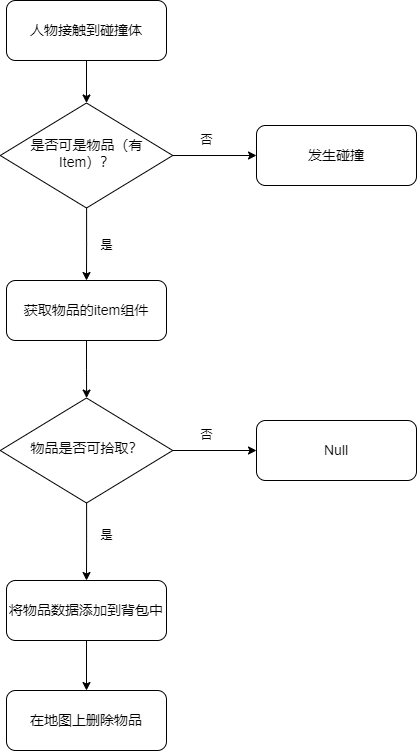

The diagram above was exported from draw.io. Its source (the exported page's mxGraphModel, read from the mxfile embedded in the PNG):
<mxGraphModel dx="1050" dy="573" grid="1" gridSize="10" guides="1" tooltips="1" connect="1" arrows="1" fold="1" page="1" pageScale="1" pageWidth="827" pageHeight="1169" math="0" shadow="0">
  <root>
    <mxCell id="WIyWlLk6GJQsqaUBKTNV-0" />
    <mxCell id="WIyWlLk6GJQsqaUBKTNV-1" parent="WIyWlLk6GJQsqaUBKTNV-0" />
    <mxCell id="AxE_80ErAsJ50HL3k1gA-2" style="edgeStyle=orthogonalEdgeStyle;rounded=0;orthogonalLoop=1;jettySize=auto;html=1;exitX=0.5;exitY=1;exitDx=0;exitDy=0;entryX=0.5;entryY=0;entryDx=0;entryDy=0;" edge="1" parent="WIyWlLk6GJQsqaUBKTNV-1" source="WIyWlLk6GJQsqaUBKTNV-3" target="WIyWlLk6GJQsqaUBKTNV-6">
      <mxGeometry relative="1" as="geometry" />
    </mxCell>
    <mxCell id="WIyWlLk6GJQsqaUBKTNV-3" value="&lt;font style=&quot;font-size: 14px;&quot;&gt;人物接触到碰撞体&lt;/font&gt;" style="rounded=1;whiteSpace=wrap;html=1;fontSize=12;glass=0;strokeWidth=1;shadow=0;" parent="WIyWlLk6GJQsqaUBKTNV-1" vertex="1">
      <mxGeometry x="140" y="100" width="160" height="60" as="geometry" />
    </mxCell>
    <mxCell id="AxE_80ErAsJ50HL3k1gA-4" style="edgeStyle=orthogonalEdgeStyle;rounded=0;orthogonalLoop=1;jettySize=auto;html=1;entryX=0.5;entryY=0;entryDx=0;entryDy=0;" edge="1" parent="WIyWlLk6GJQsqaUBKTNV-1" source="WIyWlLk6GJQsqaUBKTNV-6" target="AxE_80ErAsJ50HL3k1gA-3">
      <mxGeometry relative="1" as="geometry" />
    </mxCell>
    <mxCell id="AxE_80ErAsJ50HL3k1gA-7" style="edgeStyle=orthogonalEdgeStyle;rounded=0;orthogonalLoop=1;jettySize=auto;html=1;entryX=0;entryY=0.5;entryDx=0;entryDy=0;" edge="1" parent="WIyWlLk6GJQsqaUBKTNV-1" source="WIyWlLk6GJQsqaUBKTNV-6" target="WIyWlLk6GJQsqaUBKTNV-7">
      <mxGeometry relative="1" as="geometry" />
    </mxCell>
    <mxCell id="WIyWlLk6GJQsqaUBKTNV-6" value="&lt;font style=&quot;font-size: 14px;&quot;&gt;是否可是物品（有Item）？&lt;/font&gt;" style="rhombus;whiteSpace=wrap;html=1;shadow=0;fontFamily=Helvetica;fontSize=12;align=center;strokeWidth=1;spacing=6;spacingTop=-4;" parent="WIyWlLk6GJQsqaUBKTNV-1" vertex="1">
      <mxGeometry x="133.75" y="202.5" width="172.5" height="105" as="geometry" />
    </mxCell>
    <mxCell id="WIyWlLk6GJQsqaUBKTNV-7" value="&lt;font style=&quot;font-size: 14px;&quot;&gt;发生碰撞&lt;/font&gt;" style="rounded=1;whiteSpace=wrap;html=1;fontSize=12;glass=0;strokeWidth=1;shadow=0;" parent="WIyWlLk6GJQsqaUBKTNV-1" vertex="1">
      <mxGeometry x="390" y="225" width="160" height="60" as="geometry" />
    </mxCell>
    <mxCell id="AxE_80ErAsJ50HL3k1gA-6" style="edgeStyle=orthogonalEdgeStyle;rounded=0;orthogonalLoop=1;jettySize=auto;html=1;entryX=0;entryY=0.5;entryDx=0;entryDy=0;" edge="1" parent="WIyWlLk6GJQsqaUBKTNV-1" source="WIyWlLk6GJQsqaUBKTNV-10" target="WIyWlLk6GJQsqaUBKTNV-12">
      <mxGeometry relative="1" as="geometry" />
    </mxCell>
    <mxCell id="AxE_80ErAsJ50HL3k1gA-9" style="edgeStyle=orthogonalEdgeStyle;rounded=0;orthogonalLoop=1;jettySize=auto;html=1;entryX=0.5;entryY=0;entryDx=0;entryDy=0;" edge="1" parent="WIyWlLk6GJQsqaUBKTNV-1" source="WIyWlLk6GJQsqaUBKTNV-10" target="WIyWlLk6GJQsqaUBKTNV-11">
      <mxGeometry relative="1" as="geometry" />
    </mxCell>
    <mxCell id="WIyWlLk6GJQsqaUBKTNV-10" value="&lt;font style=&quot;font-size: 14px;&quot;&gt;物品是否可拾取？&lt;/font&gt;" style="rhombus;whiteSpace=wrap;html=1;shadow=0;fontFamily=Helvetica;fontSize=12;align=center;strokeWidth=1;spacing=6;spacingTop=-4;" parent="WIyWlLk6GJQsqaUBKTNV-1" vertex="1">
      <mxGeometry x="133.75" y="497.5" width="172.5" height="105" as="geometry" />
    </mxCell>
    <mxCell id="AxE_80ErAsJ50HL3k1gA-12" value="" style="edgeStyle=orthogonalEdgeStyle;rounded=0;orthogonalLoop=1;jettySize=auto;html=1;" edge="1" parent="WIyWlLk6GJQsqaUBKTNV-1" source="WIyWlLk6GJQsqaUBKTNV-11" target="AxE_80ErAsJ50HL3k1gA-11">
      <mxGeometry relative="1" as="geometry" />
    </mxCell>
    <mxCell id="WIyWlLk6GJQsqaUBKTNV-11" value="&lt;font style=&quot;font-size: 14px;&quot;&gt;将物品数据添加到背包中&lt;/font&gt;" style="rounded=1;whiteSpace=wrap;html=1;fontSize=12;glass=0;strokeWidth=1;shadow=0;" parent="WIyWlLk6GJQsqaUBKTNV-1" vertex="1">
      <mxGeometry x="140" y="680" width="160" height="60" as="geometry" />
    </mxCell>
    <mxCell id="WIyWlLk6GJQsqaUBKTNV-12" value="&lt;font style=&quot;font-size: 14px;&quot;&gt;Null&lt;/font&gt;" style="rounded=1;whiteSpace=wrap;html=1;fontSize=12;glass=0;strokeWidth=1;shadow=0;" parent="WIyWlLk6GJQsqaUBKTNV-1" vertex="1">
      <mxGeometry x="390" y="520" width="160" height="60" as="geometry" />
    </mxCell>
    <mxCell id="AxE_80ErAsJ50HL3k1gA-0" value="是" style="text;html=1;align=center;verticalAlign=middle;resizable=0;points=[];autosize=1;strokeColor=none;fillColor=none;" vertex="1" parent="WIyWlLk6GJQsqaUBKTNV-1">
      <mxGeometry x="220" y="330" width="40" height="30" as="geometry" />
    </mxCell>
    <mxCell id="AxE_80ErAsJ50HL3k1gA-5" style="edgeStyle=orthogonalEdgeStyle;rounded=0;orthogonalLoop=1;jettySize=auto;html=1;" edge="1" parent="WIyWlLk6GJQsqaUBKTNV-1" source="AxE_80ErAsJ50HL3k1gA-3" target="WIyWlLk6GJQsqaUBKTNV-10">
      <mxGeometry relative="1" as="geometry" />
    </mxCell>
    <mxCell id="AxE_80ErAsJ50HL3k1gA-3" value="&lt;font style=&quot;font-size: 14px;&quot;&gt;获取物品的item组件&lt;/font&gt;" style="rounded=1;whiteSpace=wrap;html=1;glass=0;strokeWidth=1;shadow=0;" vertex="1" parent="WIyWlLk6GJQsqaUBKTNV-1">
      <mxGeometry x="140" y="380" width="160" height="60" as="geometry" />
    </mxCell>
    <mxCell id="AxE_80ErAsJ50HL3k1gA-8" value="否" style="text;html=1;align=center;verticalAlign=middle;resizable=0;points=[];autosize=1;strokeColor=none;fillColor=none;" vertex="1" parent="WIyWlLk6GJQsqaUBKTNV-1">
      <mxGeometry x="320" y="225" width="40" height="30" as="geometry" />
    </mxCell>
    <mxCell id="AxE_80ErAsJ50HL3k1gA-10" value="是" style="text;html=1;align=center;verticalAlign=middle;resizable=0;points=[];autosize=1;strokeColor=none;fillColor=none;" vertex="1" parent="WIyWlLk6GJQsqaUBKTNV-1">
      <mxGeometry x="220" y="620" width="40" height="30" as="geometry" />
    </mxCell>
    <mxCell id="AxE_80ErAsJ50HL3k1gA-11" value="&lt;font style=&quot;font-size: 14px;&quot;&gt;在地图上删除物品&lt;/font&gt;" style="whiteSpace=wrap;html=1;rounded=1;glass=0;strokeWidth=1;shadow=0;" vertex="1" parent="WIyWlLk6GJQsqaUBKTNV-1">
      <mxGeometry x="140" y="790" width="160" height="60" as="geometry" />
    </mxCell>
    <mxCell id="AxE_80ErAsJ50HL3k1gA-13" value="否" style="text;html=1;align=center;verticalAlign=middle;resizable=0;points=[];autosize=1;strokeColor=none;fillColor=none;" vertex="1" parent="WIyWlLk6GJQsqaUBKTNV-1">
      <mxGeometry x="320" y="520" width="40" height="30" as="geometry" />
    </mxCell>
  </root>
</mxGraphModel>